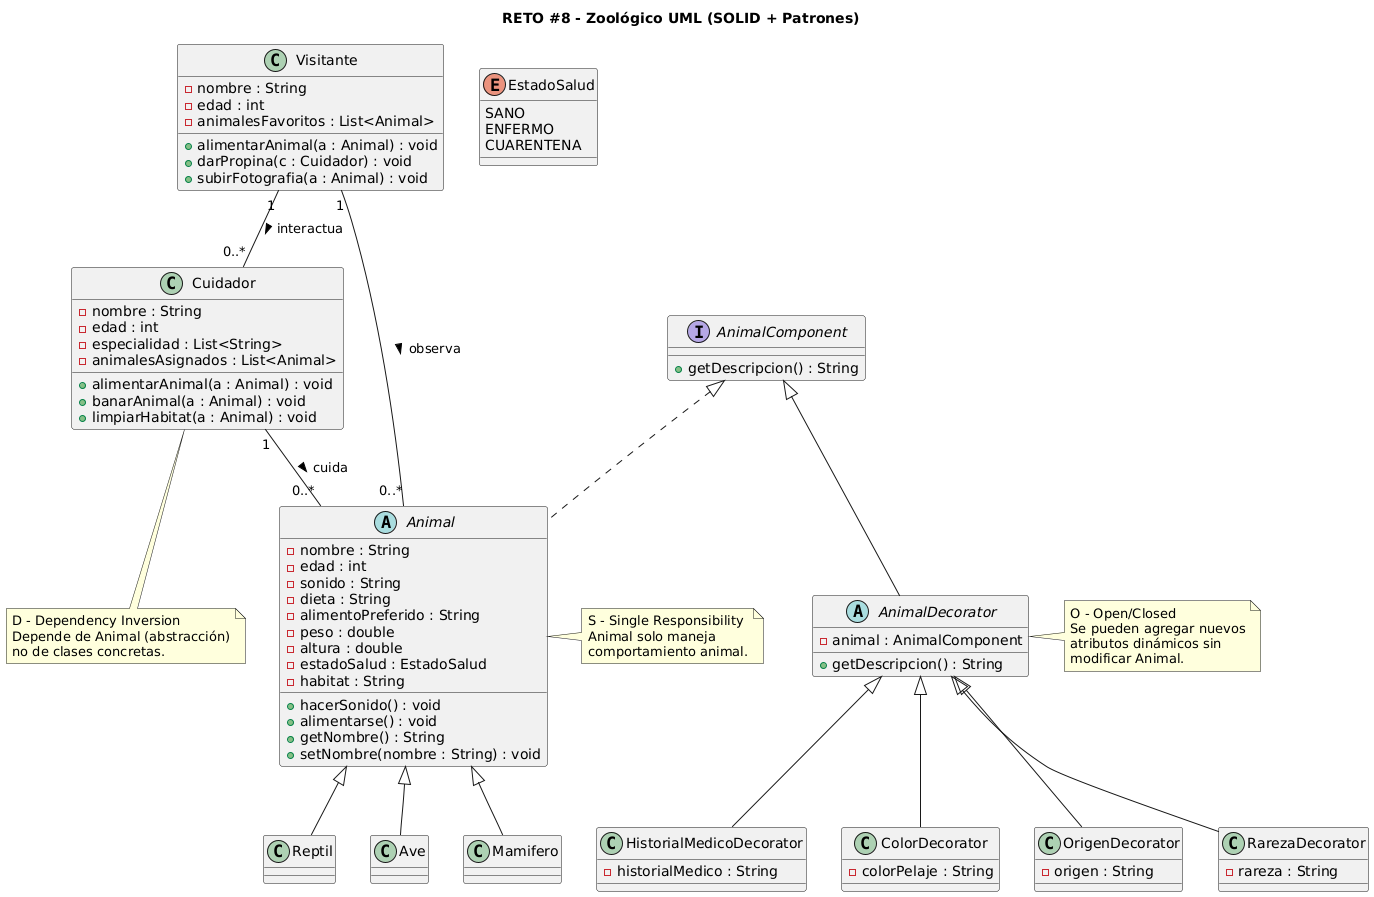

The diagram above was rendered by PlantUML. Its source (embedded in the PNG):
@startuml
title RETO #8 - Zoológico UML (SOLID + Patrones)

' =========================
' ENUM
' =========================
enum EstadoSalud {
  SANO
  ENFERMO
  CUARENTENA
}

' =========================
' CLASE ABSTRACTA ANIMAL
' =========================
abstract class Animal {
  - nombre : String
  - edad : int
  - sonido : String
  - dieta : String
  - alimentoPreferido : String
  - peso : double
  - altura : double
  - estadoSalud : EstadoSalud
  - habitat : String

  + hacerSonido() : void
  + alimentarse() : void
  + getNombre() : String
  + setNombre(nombre : String) : void
}

' =========================
' HERENCIA
' =========================
class Mamifero
class Reptil
class Ave

Animal <|-- Mamifero
Animal <|-- Reptil
Animal <|-- Ave

' =========================
' CUIDADOR
' =========================
class Cuidador {
  - nombre : String
  - edad : int
  - especialidad : List<String>
  - animalesAsignados : List<Animal>

  + alimentarAnimal(a : Animal) : void
  + banarAnimal(a : Animal) : void
  + limpiarHabitat(a : Animal) : void
}

' Asociación Cuidador - Animal
Cuidador "1" -- "0..*" Animal : cuida >

' =========================
' VISITANTE
' =========================
class Visitante {
  - nombre : String
  - edad : int
  - animalesFavoritos : List<Animal>

  + alimentarAnimal(a : Animal) : void
  + darPropina(c : Cuidador) : void
  + subirFotografia(a : Animal) : void
}

' Asociaciones
Visitante "1" -- "0..*" Animal : observa >
Visitante "1" -- "0..*" Cuidador : interactua >

' =========================
' DECORATOR PATTERN
' =========================
interface AnimalComponent {
  + getDescripcion() : String
}

AnimalComponent <|.. Animal

abstract class AnimalDecorator {
  - animal : AnimalComponent
  + getDescripcion() : String
}

AnimalComponent <|-- AnimalDecorator

class ColorDecorator {
  - colorPelaje : String
}

class OrigenDecorator {
  - origen : String
}

class RarezaDecorator {
  - rareza : String
}

class HistorialMedicoDecorator {
  - historialMedico : String
}

AnimalDecorator <|-- ColorDecorator
AnimalDecorator <|-- OrigenDecorator
AnimalDecorator <|-- RarezaDecorator
AnimalDecorator <|-- HistorialMedicoDecorator

' =========================
' NOTAS SOLID
' =========================
note right of Animal
S - Single Responsibility
Animal solo maneja
comportamiento animal.
end note

note right of AnimalDecorator
O - Open/Closed
Se pueden agregar nuevos
atributos dinámicos sin
modificar Animal.
end note

note bottom of Cuidador
D - Dependency Inversion
Depende de Animal (abstracción)
no de clases concretas.
end note
@enduml